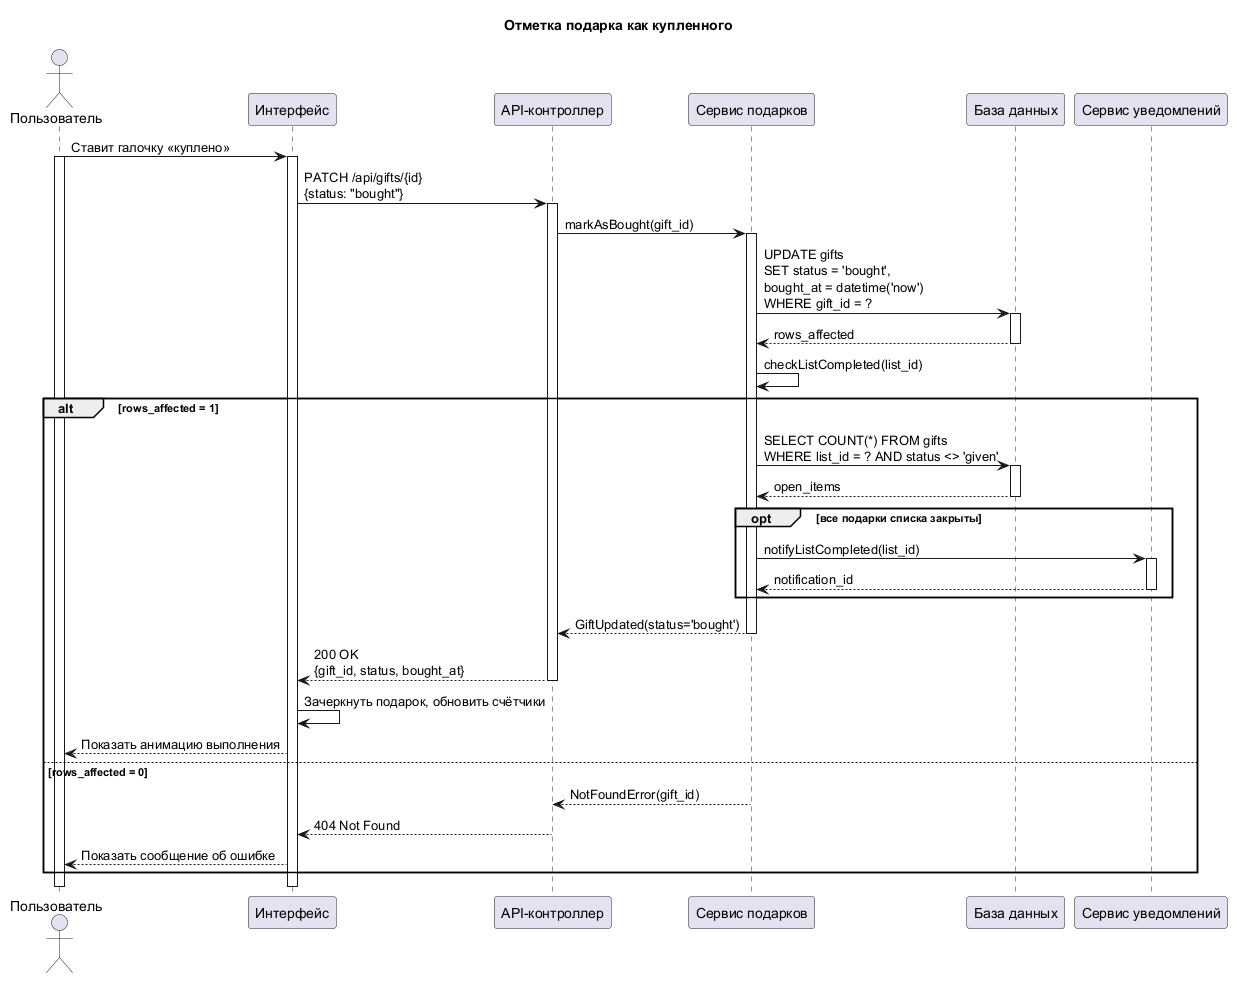

The diagram above was rendered by PlantUML. Its source (embedded in the PNG):
@startuml Complete_Gift_Sequence
' Сценарий 2: отметка подарка как купленного
' Рендер: plantuml -tpng -tsvg complete_gift_sequence.puml

title Отметка подарка как купленного

actor "Пользователь" as User
participant "Интерфейс" as UI
participant "API-контроллер" as Controller
participant "Сервис подарков" as GiftService
participant "База данных" as DB
participant "Сервис уведомлений" as NotificationService

User -> UI: Ставит галочку «куплено»
activate User
activate UI
UI -> Controller: PATCH /api/gifts/{id}\n{status: "bought"}
activate Controller
Controller -> GiftService: markAsBought(gift_id)
activate GiftService
GiftService -> DB: UPDATE gifts\nSET status = 'bought',\nbought_at = datetime('now')\nWHERE gift_id = ?
activate DB
DB --> GiftService: rows_affected
deactivate DB
GiftService -> GiftService: checkListCompleted(list_id)

alt rows_affected = 1
  GiftService -> DB: SELECT COUNT(*) FROM gifts\nWHERE list_id = ? AND status <> 'given'
  activate DB
  DB --> GiftService: open_items
  deactivate DB
  opt все подарки списка закрыты
    GiftService -> NotificationService: notifyListCompleted(list_id)
    activate NotificationService
    NotificationService --> GiftService: notification_id
    deactivate NotificationService
  end
  GiftService --> Controller: GiftUpdated(status='bought')
  deactivate GiftService
  Controller --> UI: 200 OK\n{gift_id, status, bought_at}
  deactivate Controller
  UI -> UI: Зачеркнуть подарок, обновить счётчики
  UI --> User: Показать анимацию выполнения
else rows_affected = 0
  GiftService --> Controller: NotFoundError(gift_id)
  deactivate GiftService
  Controller --> UI: 404 Not Found
  deactivate Controller
  UI --> User: Показать сообщение об ошибке
end

deactivate UI
deactivate User
@enduml